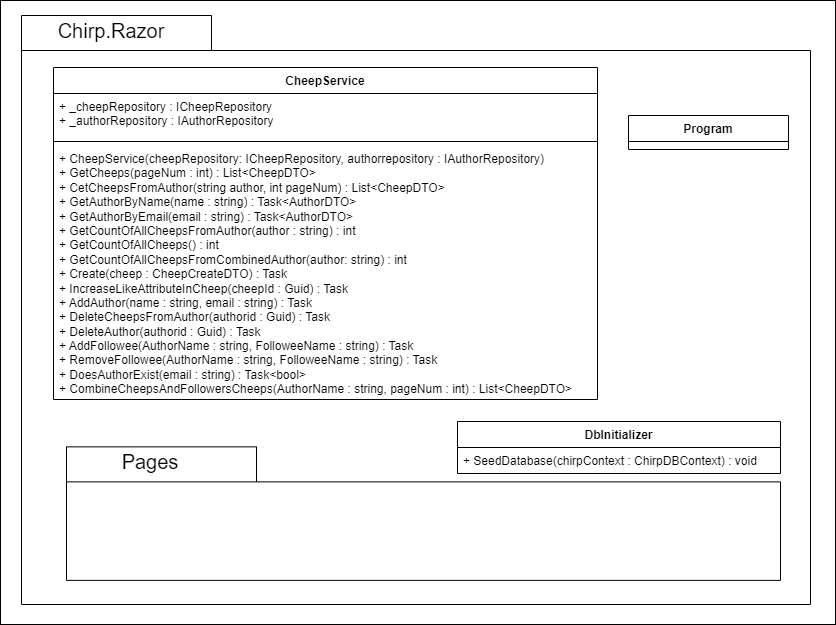

The diagram above was exported from draw.io. Its source (the exported page's mxGraphModel, read from the mxfile embedded in the PNG):
<mxGraphModel dx="524" dy="-482" grid="0" gridSize="10" guides="1" tooltips="1" connect="1" arrows="1" fold="1" page="1" pageScale="1" pageWidth="850" pageHeight="1100" background="#ffffff" math="0" shadow="0">
  <root>
    <mxCell id="0" />
    <mxCell id="1" parent="0" />
    <mxCell id="13" value="" style="rounded=0;whiteSpace=wrap;html=1;fillColor=none;" parent="1" vertex="1">
      <mxGeometry x="860" y="1161" width="835" height="624" as="geometry" />
    </mxCell>
    <mxCell id="2" value="" style="shape=folder;fontStyle=1;spacingTop=10;tabWidth=190;tabHeight=35;tabPosition=left;html=1;strokeColor=#000000;fillColor=none;" parent="1" vertex="1">
      <mxGeometry x="881" y="1176" width="789" height="589" as="geometry" />
    </mxCell>
    <mxCell id="3" value="" style="shape=folder;fontStyle=1;spacingTop=10;tabWidth=190;tabHeight=35;tabPosition=left;html=1;strokeColor=#000000;fillColor=none;" parent="1" vertex="1">
      <mxGeometry x="926" y="1607.37" width="714" height="133.5" as="geometry" />
    </mxCell>
    <mxCell id="4" value="&lt;font color=&quot;#000000&quot; style=&quot;font-size: 20px;&quot;&gt;Chirp.Razor&lt;/font&gt;" style="text;html=1;strokeColor=none;fillColor=none;align=center;verticalAlign=middle;whiteSpace=wrap;rounded=0;" parent="1" vertex="1">
      <mxGeometry x="941" y="1176" width="60" height="30" as="geometry" />
    </mxCell>
    <mxCell id="5" value="&lt;font color=&quot;#000000&quot;&gt;DbInitializer&lt;/font&gt;" style="swimlane;fontStyle=1;align=center;verticalAlign=top;childLayout=stackLayout;horizontal=1;startSize=26;horizontalStack=0;resizeParent=1;resizeParentMax=0;resizeLast=0;collapsible=1;marginBottom=0;whiteSpace=wrap;html=1;strokeColor=#000000;fillColor=none;" parent="1" vertex="1">
      <mxGeometry x="1317" y="1582" width="323" height="52" as="geometry" />
    </mxCell>
    <mxCell id="6" value="&lt;font color=&quot;#000000&quot;&gt;+ SeedDatabase(&lt;/font&gt;&lt;span style=&quot;color: rgb(0, 0, 0);&quot;&gt;chirpContext :&amp;nbsp;&lt;/span&gt;&lt;font color=&quot;#000000&quot;&gt;ChirpDBContext) : void&lt;/font&gt;" style="text;strokeColor=none;fillColor=none;align=left;verticalAlign=top;spacingLeft=4;spacingRight=4;overflow=hidden;rotatable=0;points=[[0,0.5],[1,0.5]];portConstraint=eastwest;whiteSpace=wrap;html=1;" parent="5" vertex="1">
      <mxGeometry y="26" width="323" height="26" as="geometry" />
    </mxCell>
    <mxCell id="7" value="&lt;font color=&quot;#000000&quot; style=&quot;font-size: 20px;&quot;&gt;Pages&lt;/font&gt;" style="text;html=1;strokeColor=none;fillColor=none;align=center;verticalAlign=middle;whiteSpace=wrap;rounded=0;" parent="1" vertex="1">
      <mxGeometry x="980" y="1607" width="60" height="30" as="geometry" />
    </mxCell>
    <mxCell id="8" value="&lt;font color=&quot;#000000&quot;&gt;CheepService&lt;/font&gt;" style="swimlane;fontStyle=1;align=center;verticalAlign=top;childLayout=stackLayout;horizontal=1;startSize=26;horizontalStack=0;resizeParent=1;resizeParentMax=0;resizeLast=0;collapsible=1;marginBottom=0;whiteSpace=wrap;html=1;strokeColor=#000000;fillColor=none;" parent="1" vertex="1">
      <mxGeometry x="913" y="1228" width="544" height="332" as="geometry" />
    </mxCell>
    <mxCell id="9" value="&lt;font color=&quot;#000000&quot;&gt;+ _cheepRepository : ICheepRepository&lt;br&gt;+ _authorRepository : IAuthorRepository&lt;/font&gt;" style="text;strokeColor=none;fillColor=none;align=left;verticalAlign=top;spacingLeft=4;spacingRight=4;overflow=hidden;rotatable=0;points=[[0,0.5],[1,0.5]];portConstraint=eastwest;whiteSpace=wrap;html=1;" parent="8" vertex="1">
      <mxGeometry y="26" width="544" height="44" as="geometry" />
    </mxCell>
    <mxCell id="10" value="" style="line;strokeWidth=1;fillColor=none;align=left;verticalAlign=middle;spacingTop=-1;spacingLeft=3;spacingRight=3;rotatable=0;labelPosition=right;points=[];portConstraint=eastwest;strokeColor=inherit;" parent="8" vertex="1">
      <mxGeometry y="70" width="544" height="8" as="geometry" />
    </mxCell>
    <mxCell id="11" value="&lt;font color=&quot;#000000&quot;&gt;+ CheepService(&lt;/font&gt;&lt;span style=&quot;color: rgb(0, 0, 0);&quot;&gt;cheepRepository:&amp;nbsp;&lt;/span&gt;&lt;font color=&quot;#000000&quot;&gt;ICheepRepository, authorrepository :&amp;nbsp;&lt;/font&gt;&lt;span style=&quot;color: rgb(0, 0, 0);&quot;&gt;IAuthorRepository&lt;/span&gt;&lt;font color=&quot;#000000&quot;&gt;)&lt;br&gt;&lt;/font&gt;&lt;font color=&quot;#000000&quot;&gt;+ GetCheeps(pageNum :&amp;nbsp;&lt;/font&gt;&lt;span style=&quot;color: rgb(0, 0, 0);&quot;&gt;int&lt;/span&gt;&lt;font color=&quot;#000000&quot;&gt;) : List&amp;lt;CheepDTO&amp;gt;&lt;br&gt;+ CetCheepsFromAuthor(string author, int pageNum) : List&amp;lt;CheepDTO&amp;gt;&lt;br&gt;+ GetAuthorByName(name : string) : Task&amp;lt;AuthorDTO&amp;gt;&lt;br&gt;+ GetAuthorByEmail(email : string) : Task&amp;lt;AuthorDTO&amp;gt;&lt;br&gt;+ GetCountOfAllCheepsFromAuthor(author : string) : int&lt;br&gt;+ GetCountOfAllCheeps() : int&lt;br&gt;+ GetCountOfAllCheepsFromCombinedAuthor(author: string) : int&lt;br&gt;+ Create(cheep : CheepCreateDTO) : Task&lt;br&gt;+ IncreaseLikeAttributeInCheep(cheepId : Guid) : Task&lt;br&gt;+ AddAuthor(name : string, email : string) : Task&lt;br&gt;+ DeleteCheepsFromAuthor(authorid : Guid) : Task&lt;br&gt;+ DeleteAuthor(authorid : Guid) : Task&lt;br&gt;+ AddFollowee(AuthorName : string, FolloweeName : string) : Task&lt;br&gt;+ RemoveFollowee(AuthorName : string, FolloweeName : string) : Task&lt;br&gt;+ DoesAuthorExist(email : string) : Task&amp;lt;bool&amp;gt;&lt;br&gt;+ CombineCheepsAndFollowersCheeps(AuthorName : string, pageNum : int) : List&amp;lt;CheepDTO&amp;gt;&lt;br&gt;&lt;br&gt;&lt;/font&gt;" style="text;strokeColor=none;fillColor=none;align=left;verticalAlign=top;spacingLeft=4;spacingRight=4;overflow=hidden;rotatable=0;points=[[0,0.5],[1,0.5]];portConstraint=eastwest;whiteSpace=wrap;html=1;" parent="8" vertex="1">
      <mxGeometry y="78" width="544" height="254" as="geometry" />
    </mxCell>
    <mxCell id="12" value="&lt;font color=&quot;#000000&quot;&gt;Program&lt;/font&gt;" style="swimlane;fontStyle=1;align=center;verticalAlign=top;childLayout=stackLayout;horizontal=1;startSize=26;horizontalStack=0;resizeParent=1;resizeParentMax=0;resizeLast=0;collapsible=1;marginBottom=0;whiteSpace=wrap;html=1;strokeColor=#000000;fillColor=none;" parent="1" vertex="1">
      <mxGeometry x="1488" y="1276" width="160" height="34" as="geometry" />
    </mxCell>
  </root>
</mxGraphModel>